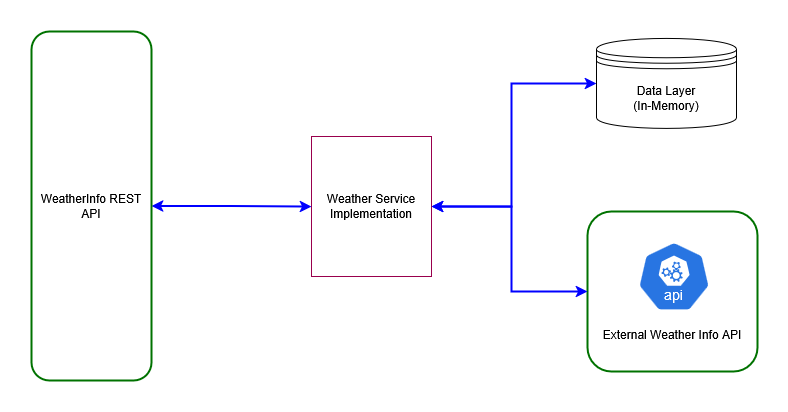

The diagram above was exported from draw.io. Its source (the exported page's mxGraphModel, read from the mxfile embedded in the PNG):
<mxGraphModel dx="1228" dy="658" grid="1" gridSize="10" guides="1" tooltips="1" connect="1" arrows="1" fold="1" page="1" pageScale="1" pageWidth="1100" pageHeight="850" background="none" math="0" shadow="0">
  <root>
    <mxCell id="0" />
    <mxCell id="1" parent="0" />
    <mxCell id="7EktfOpW50l09lGX5VnY-8" style="edgeStyle=orthogonalEdgeStyle;rounded=0;orthogonalLoop=1;jettySize=auto;html=1;exitX=1;exitY=0.5;exitDx=0;exitDy=0;entryX=0;entryY=0.5;entryDx=0;entryDy=0;fillColor=#0000FF;strokeWidth=2;strokeColor=#0000FF;startArrow=classic;startFill=1;" edge="1" parent="1" source="7EktfOpW50l09lGX5VnY-11" target="7EktfOpW50l09lGX5VnY-2">
      <mxGeometry relative="1" as="geometry">
        <mxPoint x="370" y="285" as="sourcePoint" />
      </mxGeometry>
    </mxCell>
    <mxCell id="7EktfOpW50l09lGX5VnY-2" value="Weather Service Implementation" style="rounded=0;whiteSpace=wrap;html=1;strokeColor=#99004D;" vertex="1" parent="1">
      <mxGeometry x="520" y="215" width="120" height="140" as="geometry" />
    </mxCell>
    <mxCell id="7EktfOpW50l09lGX5VnY-3" value="&lt;div&gt;Data Layer&lt;/div&gt;&lt;div&gt;(In-Memory)&lt;/div&gt;" style="shape=datastore;whiteSpace=wrap;html=1;" vertex="1" parent="1">
      <mxGeometry x="805" y="117" width="140" height="90" as="geometry" />
    </mxCell>
    <mxCell id="7EktfOpW50l09lGX5VnY-9" style="edgeStyle=orthogonalEdgeStyle;rounded=0;orthogonalLoop=1;jettySize=auto;html=1;exitX=1;exitY=0.5;exitDx=0;exitDy=0;entryX=0;entryY=0.5;entryDx=0;entryDy=0;fillColor=#0000FF;strokeWidth=2;strokeColor=#0000FF;startArrow=classic;startFill=1;" edge="1" parent="1" source="7EktfOpW50l09lGX5VnY-2" target="7EktfOpW50l09lGX5VnY-3">
      <mxGeometry relative="1" as="geometry">
        <mxPoint x="650" y="270" as="sourcePoint" />
        <mxPoint x="800" y="270" as="targetPoint" />
        <Array as="points">
          <mxPoint x="720" y="285" />
          <mxPoint x="720" y="162" />
        </Array>
      </mxGeometry>
    </mxCell>
    <mxCell id="7EktfOpW50l09lGX5VnY-11" value="WeatherInfo REST API" style="rounded=1;whiteSpace=wrap;html=1;strokeColor=#007200;strokeWidth=2;" vertex="1" parent="1">
      <mxGeometry x="240" y="110" width="120" height="349" as="geometry" />
    </mxCell>
    <mxCell id="7EktfOpW50l09lGX5VnY-14" value="" style="group" vertex="1" connectable="0" parent="1">
      <mxGeometry x="796" y="290" width="170" height="160" as="geometry" />
    </mxCell>
    <mxCell id="7EktfOpW50l09lGX5VnY-12" value="&lt;div&gt;&lt;br&gt;&lt;/div&gt;&lt;div&gt;&lt;br&gt;&lt;/div&gt;&lt;div&gt;&lt;br&gt;&lt;/div&gt;&lt;div&gt;&lt;br&gt;&lt;/div&gt;&lt;div&gt;&lt;br&gt;&lt;/div&gt;&lt;div&gt;&lt;br&gt;&lt;/div&gt;&lt;div&gt;External Weather Info API &lt;br&gt;&lt;/div&gt;" style="rounded=1;whiteSpace=wrap;html=1;strokeColor=#007200;strokeWidth=2;" vertex="1" parent="7EktfOpW50l09lGX5VnY-14">
      <mxGeometry width="170" height="160" as="geometry" />
    </mxCell>
    <mxCell id="7EktfOpW50l09lGX5VnY-13" value="" style="aspect=fixed;sketch=0;html=1;dashed=0;whitespace=wrap;verticalLabelPosition=bottom;verticalAlign=top;fillColor=#2875E2;strokeColor=#ffffff;points=[[0.005,0.63,0],[0.1,0.2,0],[0.9,0.2,0],[0.5,0,0],[0.995,0.63,0],[0.72,0.99,0],[0.5,1,0],[0.28,0.99,0]];shape=mxgraph.kubernetes.icon2;kubernetesLabel=1;prIcon=api" vertex="1" parent="7EktfOpW50l09lGX5VnY-14">
      <mxGeometry x="50" y="30" width="72.92" height="70" as="geometry" />
    </mxCell>
    <mxCell id="7EktfOpW50l09lGX5VnY-15" style="edgeStyle=orthogonalEdgeStyle;rounded=0;orthogonalLoop=1;jettySize=auto;html=1;fillColor=#0000FF;strokeWidth=2;strokeColor=#0000FF;startArrow=classic;startFill=1;entryX=0;entryY=0.5;entryDx=0;entryDy=0;exitX=1;exitY=0.5;exitDx=0;exitDy=0;" edge="1" parent="1" source="7EktfOpW50l09lGX5VnY-2" target="7EktfOpW50l09lGX5VnY-12">
      <mxGeometry relative="1" as="geometry">
        <mxPoint x="640" y="280" as="sourcePoint" />
        <mxPoint x="750" y="540" as="targetPoint" />
        <Array as="points">
          <mxPoint x="720" y="285" />
          <mxPoint x="720" y="370" />
        </Array>
      </mxGeometry>
    </mxCell>
  </root>
</mxGraphModel>